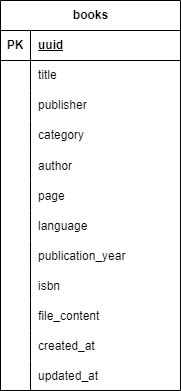

The diagram above was exported from draw.io. Its source (the exported page's mxGraphModel, read from the mxfile embedded in the PNG):
<mxGraphModel dx="1050" dy="621" grid="1" gridSize="10" guides="1" tooltips="1" connect="1" arrows="1" fold="1" page="1" pageScale="1" pageWidth="1600" pageHeight="1200" math="0" shadow="0">
  <root>
    <mxCell id="0" />
    <mxCell id="1" parent="0" />
    <mxCell id="h7R-R782q4wP58mCkWJv-1" value="books" style="shape=table;startSize=30;container=1;collapsible=1;childLayout=tableLayout;fixedRows=1;rowLines=0;fontStyle=1;align=center;resizeLast=1;html=1;" parent="1" vertex="1">
      <mxGeometry x="730" y="370" width="180" height="390" as="geometry" />
    </mxCell>
    <mxCell id="h7R-R782q4wP58mCkWJv-2" value="" style="shape=tableRow;horizontal=0;startSize=0;swimlaneHead=0;swimlaneBody=0;fillColor=none;collapsible=0;dropTarget=0;points=[[0,0.5],[1,0.5]];portConstraint=eastwest;top=0;left=0;right=0;bottom=1;" parent="h7R-R782q4wP58mCkWJv-1" vertex="1">
      <mxGeometry y="30" width="180" height="30" as="geometry" />
    </mxCell>
    <mxCell id="h7R-R782q4wP58mCkWJv-3" value="PK" style="shape=partialRectangle;connectable=0;fillColor=none;top=0;left=0;bottom=0;right=0;fontStyle=1;overflow=hidden;whiteSpace=wrap;html=1;" parent="h7R-R782q4wP58mCkWJv-2" vertex="1">
      <mxGeometry width="30" height="30" as="geometry">
        <mxRectangle width="30" height="30" as="alternateBounds" />
      </mxGeometry>
    </mxCell>
    <mxCell id="h7R-R782q4wP58mCkWJv-4" value="uuid" style="shape=partialRectangle;connectable=0;fillColor=none;top=0;left=0;bottom=0;right=0;align=left;spacingLeft=6;fontStyle=5;overflow=hidden;whiteSpace=wrap;html=1;" parent="h7R-R782q4wP58mCkWJv-2" vertex="1">
      <mxGeometry x="30" width="150" height="30" as="geometry">
        <mxRectangle width="150" height="30" as="alternateBounds" />
      </mxGeometry>
    </mxCell>
    <mxCell id="h7R-R782q4wP58mCkWJv-5" value="" style="shape=tableRow;horizontal=0;startSize=0;swimlaneHead=0;swimlaneBody=0;fillColor=none;collapsible=0;dropTarget=0;points=[[0,0.5],[1,0.5]];portConstraint=eastwest;top=0;left=0;right=0;bottom=0;" parent="h7R-R782q4wP58mCkWJv-1" vertex="1">
      <mxGeometry y="60" width="180" height="30" as="geometry" />
    </mxCell>
    <mxCell id="h7R-R782q4wP58mCkWJv-6" value="" style="shape=partialRectangle;connectable=0;fillColor=none;top=0;left=0;bottom=0;right=0;editable=1;overflow=hidden;whiteSpace=wrap;html=1;" parent="h7R-R782q4wP58mCkWJv-5" vertex="1">
      <mxGeometry width="30" height="30" as="geometry">
        <mxRectangle width="30" height="30" as="alternateBounds" />
      </mxGeometry>
    </mxCell>
    <mxCell id="h7R-R782q4wP58mCkWJv-7" value="title" style="shape=partialRectangle;connectable=0;fillColor=none;top=0;left=0;bottom=0;right=0;align=left;spacingLeft=6;overflow=hidden;whiteSpace=wrap;html=1;" parent="h7R-R782q4wP58mCkWJv-5" vertex="1">
      <mxGeometry x="30" width="150" height="30" as="geometry">
        <mxRectangle width="150" height="30" as="alternateBounds" />
      </mxGeometry>
    </mxCell>
    <mxCell id="h7R-R782q4wP58mCkWJv-8" value="" style="shape=tableRow;horizontal=0;startSize=0;swimlaneHead=0;swimlaneBody=0;fillColor=none;collapsible=0;dropTarget=0;points=[[0,0.5],[1,0.5]];portConstraint=eastwest;top=0;left=0;right=0;bottom=0;" parent="h7R-R782q4wP58mCkWJv-1" vertex="1">
      <mxGeometry y="90" width="180" height="30" as="geometry" />
    </mxCell>
    <mxCell id="h7R-R782q4wP58mCkWJv-9" value="" style="shape=partialRectangle;connectable=0;fillColor=none;top=0;left=0;bottom=0;right=0;editable=1;overflow=hidden;whiteSpace=wrap;html=1;" parent="h7R-R782q4wP58mCkWJv-8" vertex="1">
      <mxGeometry width="30" height="30" as="geometry">
        <mxRectangle width="30" height="30" as="alternateBounds" />
      </mxGeometry>
    </mxCell>
    <mxCell id="h7R-R782q4wP58mCkWJv-10" value="publisher" style="shape=partialRectangle;connectable=0;fillColor=none;top=0;left=0;bottom=0;right=0;align=left;spacingLeft=6;overflow=hidden;whiteSpace=wrap;html=1;" parent="h7R-R782q4wP58mCkWJv-8" vertex="1">
      <mxGeometry x="30" width="150" height="30" as="geometry">
        <mxRectangle width="150" height="30" as="alternateBounds" />
      </mxGeometry>
    </mxCell>
    <mxCell id="h7R-R782q4wP58mCkWJv-11" value="" style="shape=tableRow;horizontal=0;startSize=0;swimlaneHead=0;swimlaneBody=0;fillColor=none;collapsible=0;dropTarget=0;points=[[0,0.5],[1,0.5]];portConstraint=eastwest;top=0;left=0;right=0;bottom=0;" parent="h7R-R782q4wP58mCkWJv-1" vertex="1">
      <mxGeometry y="120" width="180" height="30" as="geometry" />
    </mxCell>
    <mxCell id="h7R-R782q4wP58mCkWJv-12" value="" style="shape=partialRectangle;connectable=0;fillColor=none;top=0;left=0;bottom=0;right=0;editable=1;overflow=hidden;whiteSpace=wrap;html=1;" parent="h7R-R782q4wP58mCkWJv-11" vertex="1">
      <mxGeometry width="30" height="30" as="geometry">
        <mxRectangle width="30" height="30" as="alternateBounds" />
      </mxGeometry>
    </mxCell>
    <mxCell id="h7R-R782q4wP58mCkWJv-13" value="category" style="shape=partialRectangle;connectable=0;fillColor=none;top=0;left=0;bottom=0;right=0;align=left;spacingLeft=6;overflow=hidden;whiteSpace=wrap;html=1;" parent="h7R-R782q4wP58mCkWJv-11" vertex="1">
      <mxGeometry x="30" width="150" height="30" as="geometry">
        <mxRectangle width="150" height="30" as="alternateBounds" />
      </mxGeometry>
    </mxCell>
    <mxCell id="h7R-R782q4wP58mCkWJv-14" value="" style="shape=tableRow;horizontal=0;startSize=0;swimlaneHead=0;swimlaneBody=0;fillColor=none;collapsible=0;dropTarget=0;points=[[0,0.5],[1,0.5]];portConstraint=eastwest;top=0;left=0;right=0;bottom=0;" parent="h7R-R782q4wP58mCkWJv-1" vertex="1">
      <mxGeometry y="150" width="180" height="30" as="geometry" />
    </mxCell>
    <mxCell id="h7R-R782q4wP58mCkWJv-15" value="" style="shape=partialRectangle;connectable=0;fillColor=none;top=0;left=0;bottom=0;right=0;editable=1;overflow=hidden;" parent="h7R-R782q4wP58mCkWJv-14" vertex="1">
      <mxGeometry width="30" height="30" as="geometry">
        <mxRectangle width="30" height="30" as="alternateBounds" />
      </mxGeometry>
    </mxCell>
    <mxCell id="h7R-R782q4wP58mCkWJv-16" value="author" style="shape=partialRectangle;connectable=0;fillColor=none;top=0;left=0;bottom=0;right=0;align=left;spacingLeft=6;overflow=hidden;" parent="h7R-R782q4wP58mCkWJv-14" vertex="1">
      <mxGeometry x="30" width="150" height="30" as="geometry">
        <mxRectangle width="150" height="30" as="alternateBounds" />
      </mxGeometry>
    </mxCell>
    <mxCell id="h7R-R782q4wP58mCkWJv-17" value="" style="shape=tableRow;horizontal=0;startSize=0;swimlaneHead=0;swimlaneBody=0;fillColor=none;collapsible=0;dropTarget=0;points=[[0,0.5],[1,0.5]];portConstraint=eastwest;top=0;left=0;right=0;bottom=0;" parent="h7R-R782q4wP58mCkWJv-1" vertex="1">
      <mxGeometry y="180" width="180" height="30" as="geometry" />
    </mxCell>
    <mxCell id="h7R-R782q4wP58mCkWJv-18" value="" style="shape=partialRectangle;connectable=0;fillColor=none;top=0;left=0;bottom=0;right=0;editable=1;overflow=hidden;" parent="h7R-R782q4wP58mCkWJv-17" vertex="1">
      <mxGeometry width="30" height="30" as="geometry">
        <mxRectangle width="30" height="30" as="alternateBounds" />
      </mxGeometry>
    </mxCell>
    <mxCell id="h7R-R782q4wP58mCkWJv-19" value="page" style="shape=partialRectangle;connectable=0;fillColor=none;top=0;left=0;bottom=0;right=0;align=left;spacingLeft=6;overflow=hidden;" parent="h7R-R782q4wP58mCkWJv-17" vertex="1">
      <mxGeometry x="30" width="150" height="30" as="geometry">
        <mxRectangle width="150" height="30" as="alternateBounds" />
      </mxGeometry>
    </mxCell>
    <mxCell id="h7R-R782q4wP58mCkWJv-20" value="" style="shape=tableRow;horizontal=0;startSize=0;swimlaneHead=0;swimlaneBody=0;fillColor=none;collapsible=0;dropTarget=0;points=[[0,0.5],[1,0.5]];portConstraint=eastwest;top=0;left=0;right=0;bottom=0;" parent="h7R-R782q4wP58mCkWJv-1" vertex="1">
      <mxGeometry y="210" width="180" height="30" as="geometry" />
    </mxCell>
    <mxCell id="h7R-R782q4wP58mCkWJv-21" value="" style="shape=partialRectangle;connectable=0;fillColor=none;top=0;left=0;bottom=0;right=0;editable=1;overflow=hidden;" parent="h7R-R782q4wP58mCkWJv-20" vertex="1">
      <mxGeometry width="30" height="30" as="geometry">
        <mxRectangle width="30" height="30" as="alternateBounds" />
      </mxGeometry>
    </mxCell>
    <mxCell id="h7R-R782q4wP58mCkWJv-22" value="language" style="shape=partialRectangle;connectable=0;fillColor=none;top=0;left=0;bottom=0;right=0;align=left;spacingLeft=6;overflow=hidden;" parent="h7R-R782q4wP58mCkWJv-20" vertex="1">
      <mxGeometry x="30" width="150" height="30" as="geometry">
        <mxRectangle width="150" height="30" as="alternateBounds" />
      </mxGeometry>
    </mxCell>
    <mxCell id="h7R-R782q4wP58mCkWJv-24" value="" style="shape=tableRow;horizontal=0;startSize=0;swimlaneHead=0;swimlaneBody=0;fillColor=none;collapsible=0;dropTarget=0;points=[[0,0.5],[1,0.5]];portConstraint=eastwest;top=0;left=0;right=0;bottom=0;" parent="h7R-R782q4wP58mCkWJv-1" vertex="1">
      <mxGeometry y="240" width="180" height="30" as="geometry" />
    </mxCell>
    <mxCell id="h7R-R782q4wP58mCkWJv-25" value="" style="shape=partialRectangle;connectable=0;fillColor=none;top=0;left=0;bottom=0;right=0;editable=1;overflow=hidden;" parent="h7R-R782q4wP58mCkWJv-24" vertex="1">
      <mxGeometry width="30" height="30" as="geometry">
        <mxRectangle width="30" height="30" as="alternateBounds" />
      </mxGeometry>
    </mxCell>
    <mxCell id="h7R-R782q4wP58mCkWJv-26" value="publication_year" style="shape=partialRectangle;connectable=0;fillColor=none;top=0;left=0;bottom=0;right=0;align=left;spacingLeft=6;overflow=hidden;" parent="h7R-R782q4wP58mCkWJv-24" vertex="1">
      <mxGeometry x="30" width="150" height="30" as="geometry">
        <mxRectangle width="150" height="30" as="alternateBounds" />
      </mxGeometry>
    </mxCell>
    <mxCell id="h7R-R782q4wP58mCkWJv-28" value="" style="shape=tableRow;horizontal=0;startSize=0;swimlaneHead=0;swimlaneBody=0;fillColor=none;collapsible=0;dropTarget=0;points=[[0,0.5],[1,0.5]];portConstraint=eastwest;top=0;left=0;right=0;bottom=0;" parent="h7R-R782q4wP58mCkWJv-1" vertex="1">
      <mxGeometry y="270" width="180" height="30" as="geometry" />
    </mxCell>
    <mxCell id="h7R-R782q4wP58mCkWJv-29" value="" style="shape=partialRectangle;connectable=0;fillColor=none;top=0;left=0;bottom=0;right=0;editable=1;overflow=hidden;" parent="h7R-R782q4wP58mCkWJv-28" vertex="1">
      <mxGeometry width="30" height="30" as="geometry">
        <mxRectangle width="30" height="30" as="alternateBounds" />
      </mxGeometry>
    </mxCell>
    <mxCell id="h7R-R782q4wP58mCkWJv-30" value="isbn" style="shape=partialRectangle;connectable=0;fillColor=none;top=0;left=0;bottom=0;right=0;align=left;spacingLeft=6;overflow=hidden;" parent="h7R-R782q4wP58mCkWJv-28" vertex="1">
      <mxGeometry x="30" width="150" height="30" as="geometry">
        <mxRectangle width="150" height="30" as="alternateBounds" />
      </mxGeometry>
    </mxCell>
    <mxCell id="h7R-R782q4wP58mCkWJv-31" value="" style="shape=tableRow;horizontal=0;startSize=0;swimlaneHead=0;swimlaneBody=0;fillColor=none;collapsible=0;dropTarget=0;points=[[0,0.5],[1,0.5]];portConstraint=eastwest;top=0;left=0;right=0;bottom=0;" parent="h7R-R782q4wP58mCkWJv-1" vertex="1">
      <mxGeometry y="300" width="180" height="30" as="geometry" />
    </mxCell>
    <mxCell id="h7R-R782q4wP58mCkWJv-32" value="" style="shape=partialRectangle;connectable=0;fillColor=none;top=0;left=0;bottom=0;right=0;editable=1;overflow=hidden;" parent="h7R-R782q4wP58mCkWJv-31" vertex="1">
      <mxGeometry width="30" height="30" as="geometry">
        <mxRectangle width="30" height="30" as="alternateBounds" />
      </mxGeometry>
    </mxCell>
    <mxCell id="h7R-R782q4wP58mCkWJv-33" value="file_content" style="shape=partialRectangle;connectable=0;fillColor=none;top=0;left=0;bottom=0;right=0;align=left;spacingLeft=6;overflow=hidden;" parent="h7R-R782q4wP58mCkWJv-31" vertex="1">
      <mxGeometry x="30" width="150" height="30" as="geometry">
        <mxRectangle width="150" height="30" as="alternateBounds" />
      </mxGeometry>
    </mxCell>
    <mxCell id="h7R-R782q4wP58mCkWJv-35" value="" style="shape=tableRow;horizontal=0;startSize=0;swimlaneHead=0;swimlaneBody=0;fillColor=none;collapsible=0;dropTarget=0;points=[[0,0.5],[1,0.5]];portConstraint=eastwest;top=0;left=0;right=0;bottom=0;" parent="h7R-R782q4wP58mCkWJv-1" vertex="1">
      <mxGeometry y="330" width="180" height="30" as="geometry" />
    </mxCell>
    <mxCell id="h7R-R782q4wP58mCkWJv-36" value="" style="shape=partialRectangle;connectable=0;fillColor=none;top=0;left=0;bottom=0;right=0;editable=1;overflow=hidden;" parent="h7R-R782q4wP58mCkWJv-35" vertex="1">
      <mxGeometry width="30" height="30" as="geometry">
        <mxRectangle width="30" height="30" as="alternateBounds" />
      </mxGeometry>
    </mxCell>
    <mxCell id="h7R-R782q4wP58mCkWJv-37" value="created_at" style="shape=partialRectangle;connectable=0;fillColor=none;top=0;left=0;bottom=0;right=0;align=left;spacingLeft=6;overflow=hidden;" parent="h7R-R782q4wP58mCkWJv-35" vertex="1">
      <mxGeometry x="30" width="150" height="30" as="geometry">
        <mxRectangle width="150" height="30" as="alternateBounds" />
      </mxGeometry>
    </mxCell>
    <mxCell id="h7R-R782q4wP58mCkWJv-39" value="" style="shape=tableRow;horizontal=0;startSize=0;swimlaneHead=0;swimlaneBody=0;fillColor=none;collapsible=0;dropTarget=0;points=[[0,0.5],[1,0.5]];portConstraint=eastwest;top=0;left=0;right=0;bottom=0;" parent="h7R-R782q4wP58mCkWJv-1" vertex="1">
      <mxGeometry y="360" width="180" height="30" as="geometry" />
    </mxCell>
    <mxCell id="h7R-R782q4wP58mCkWJv-40" value="" style="shape=partialRectangle;connectable=0;fillColor=none;top=0;left=0;bottom=0;right=0;editable=1;overflow=hidden;" parent="h7R-R782q4wP58mCkWJv-39" vertex="1">
      <mxGeometry width="30" height="30" as="geometry">
        <mxRectangle width="30" height="30" as="alternateBounds" />
      </mxGeometry>
    </mxCell>
    <mxCell id="h7R-R782q4wP58mCkWJv-41" value="updated_at" style="shape=partialRectangle;connectable=0;fillColor=none;top=0;left=0;bottom=0;right=0;align=left;spacingLeft=6;overflow=hidden;" parent="h7R-R782q4wP58mCkWJv-39" vertex="1">
      <mxGeometry x="30" width="150" height="30" as="geometry">
        <mxRectangle width="150" height="30" as="alternateBounds" />
      </mxGeometry>
    </mxCell>
  </root>
</mxGraphModel>